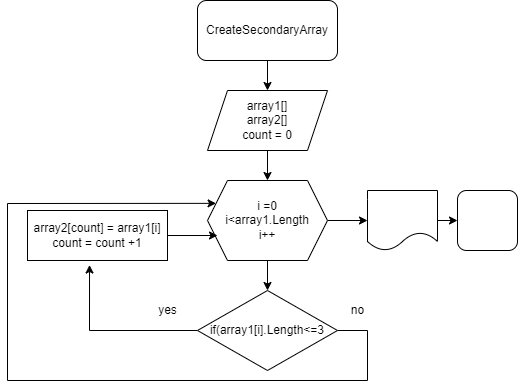

The diagram above was exported from draw.io. Its source (the exported page's mxGraphModel, read from the mxfile embedded in the PNG):
<mxGraphModel dx="1458" dy="525" grid="1" gridSize="10" guides="1" tooltips="1" connect="1" arrows="1" fold="1" page="1" pageScale="1" pageWidth="827" pageHeight="1169" math="0" shadow="0">
  <root>
    <mxCell id="0" />
    <mxCell id="1" parent="0" />
    <mxCell id="13" style="edgeStyle=none;html=1;exitX=0.5;exitY=1;exitDx=0;exitDy=0;entryX=0.5;entryY=0;entryDx=0;entryDy=0;" parent="1" source="4" target="5" edge="1">
      <mxGeometry relative="1" as="geometry" />
    </mxCell>
    <mxCell id="4" value="CreateSecondaryArray" style="rounded=1;whiteSpace=wrap;html=1;" parent="1" vertex="1">
      <mxGeometry x="390" y="60" width="140" height="60" as="geometry" />
    </mxCell>
    <mxCell id="25" style="edgeStyle=none;rounded=0;html=1;exitX=0.5;exitY=1;exitDx=0;exitDy=0;entryX=0.5;entryY=0;entryDx=0;entryDy=0;" parent="1" source="5" target="24" edge="1">
      <mxGeometry relative="1" as="geometry" />
    </mxCell>
    <mxCell id="5" value="array1[]&lt;br&gt;array2[]&lt;br&gt;count = 0" style="shape=parallelogram;perimeter=parallelogramPerimeter;whiteSpace=wrap;html=1;fixedSize=1;" parent="1" vertex="1">
      <mxGeometry x="400" y="150" width="120" height="60" as="geometry" />
    </mxCell>
    <mxCell id="27" style="edgeStyle=none;rounded=0;html=1;exitX=0;exitY=0.5;exitDx=0;exitDy=0;entryX=0.443;entryY=1.09;entryDx=0;entryDy=0;entryPerimeter=0;" parent="1" source="7" target="31" edge="1">
      <mxGeometry relative="1" as="geometry">
        <mxPoint x="360" y="440" as="targetPoint" />
        <Array as="points">
          <mxPoint x="282" y="390" />
        </Array>
      </mxGeometry>
    </mxCell>
    <mxCell id="28" style="edgeStyle=none;rounded=0;html=1;exitX=1;exitY=0.5;exitDx=0;exitDy=0;entryX=0;entryY=0.25;entryDx=0;entryDy=0;" parent="1" source="7" target="24" edge="1">
      <mxGeometry relative="1" as="geometry">
        <mxPoint x="200" y="260" as="targetPoint" />
        <Array as="points">
          <mxPoint x="560" y="390" />
          <mxPoint x="560" y="440" />
          <mxPoint x="200" y="440" />
          <mxPoint x="200" y="263" />
        </Array>
      </mxGeometry>
    </mxCell>
    <mxCell id="7" value="if(array1[i].Length&amp;lt;=3" style="rhombus;whiteSpace=wrap;html=1;" parent="1" vertex="1">
      <mxGeometry x="390" y="350" width="140" height="80" as="geometry" />
    </mxCell>
    <mxCell id="26" style="edgeStyle=none;rounded=0;html=1;exitX=0.5;exitY=1;exitDx=0;exitDy=0;entryX=0.5;entryY=0;entryDx=0;entryDy=0;" parent="1" source="24" target="7" edge="1">
      <mxGeometry relative="1" as="geometry" />
    </mxCell>
    <mxCell id="33" style="edgeStyle=none;rounded=0;html=1;exitX=1;exitY=0.5;exitDx=0;exitDy=0;" parent="1" source="24" target="34" edge="1">
      <mxGeometry relative="1" as="geometry">
        <mxPoint x="590" y="280" as="targetPoint" />
      </mxGeometry>
    </mxCell>
    <mxCell id="24" value="i =0&lt;br&gt;i&amp;lt;array1.Length&lt;br&gt;i++" style="shape=hexagon;perimeter=hexagonPerimeter2;whiteSpace=wrap;html=1;fixedSize=1;" parent="1" vertex="1">
      <mxGeometry x="400" y="240" width="120" height="80" as="geometry" />
    </mxCell>
    <mxCell id="29" value="yes" style="text;html=1;align=center;verticalAlign=middle;resizable=0;points=[];autosize=1;strokeColor=none;fillColor=none;" parent="1" vertex="1">
      <mxGeometry x="345" y="360" width="30" height="20" as="geometry" />
    </mxCell>
    <mxCell id="30" value="no" style="text;html=1;align=center;verticalAlign=middle;resizable=0;points=[];autosize=1;strokeColor=none;fillColor=none;" parent="1" vertex="1">
      <mxGeometry x="535" y="360" width="30" height="20" as="geometry" />
    </mxCell>
    <mxCell id="32" style="edgeStyle=none;rounded=0;html=1;exitX=1;exitY=0.5;exitDx=0;exitDy=0;" parent="1" source="31" edge="1">
      <mxGeometry relative="1" as="geometry">
        <mxPoint x="410" y="295" as="targetPoint" />
      </mxGeometry>
    </mxCell>
    <mxCell id="31" value="array2[count] = array1[i]&lt;br&gt;count = count +1" style="rounded=0;whiteSpace=wrap;html=1;" parent="1" vertex="1">
      <mxGeometry x="220" y="270" width="140" height="50" as="geometry" />
    </mxCell>
    <mxCell id="36" style="edgeStyle=none;rounded=0;html=1;entryX=0;entryY=0.5;entryDx=0;entryDy=0;" parent="1" source="34" target="35" edge="1">
      <mxGeometry relative="1" as="geometry" />
    </mxCell>
    <mxCell id="34" value="" style="shape=document;whiteSpace=wrap;html=1;boundedLbl=1;" parent="1" vertex="1">
      <mxGeometry x="560" y="250" width="70" height="60" as="geometry" />
    </mxCell>
    <mxCell id="35" value="" style="rounded=1;whiteSpace=wrap;html=1;" parent="1" vertex="1">
      <mxGeometry x="650" y="250" width="60" height="60" as="geometry" />
    </mxCell>
  </root>
</mxGraphModel>